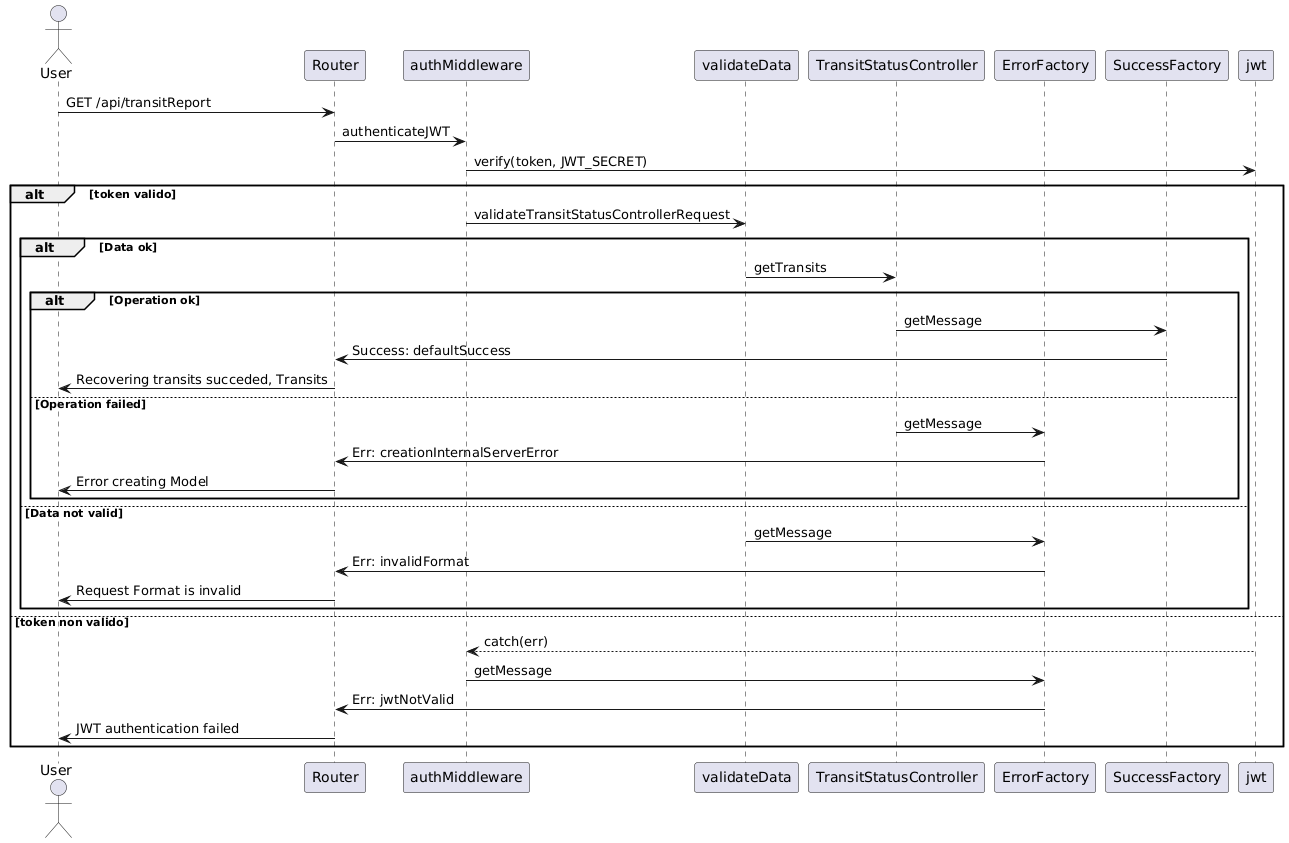

The diagram above was rendered by PlantUML. Its source (embedded in the PNG):
@startuml
actor User
participant "Router" as R
participant "authMiddleware" as A
participant "validateData" as V
participant "TransitStatusController" as C
participant "ErrorFactory" as E
participant "SuccessFactory" as S
participant "jwt" as J

User -> R: GET /api/transitReport
R -> A: authenticateJWT
A -> J: verify(token, JWT_SECRET)
alt token valido
   
                    A -> V: validateTransitStatusControllerRequest
                        alt Data ok
                            V -> C: getTransits
                            alt Operation ok
                                C -> S: getMessage
                                S -> R: Success: defaultSuccess
                                R -> User: Recovering transits succeded, Transits
                            else Operation failed
                                C -> E: getMessage
                                E -> R: Err: creationInternalServerError
                                R -> User: Error creating Model
                            end 
                        else Data not valid
                            V -> E: getMessage
                            E -> R: Err: invalidFormat
                            R -> User: Request Format is invalid
                        end  
   
else token non valido
    J --> A: catch(err)
    A -> E: getMessage
    E -> R: Err: jwtNotValid
    R -> User: JWT authentication failed
end
@enduml